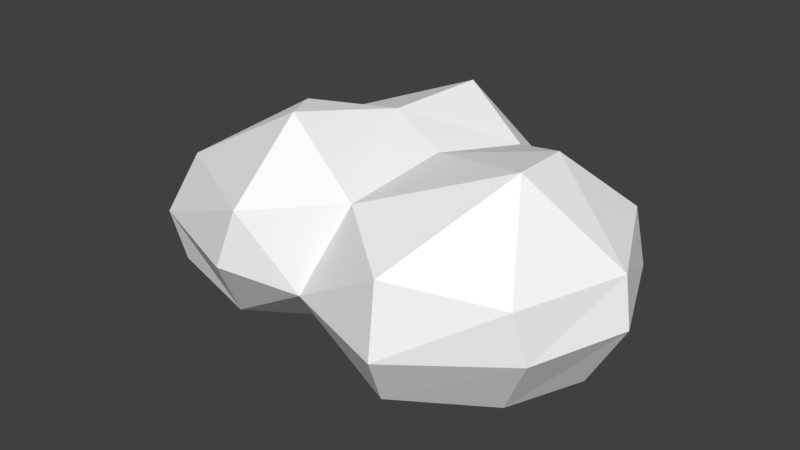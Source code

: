 # Source: Cloud_08_decimate.blend  (saved by Blender 2.77.0; exported with 4.5.12 LTS)
import bpy
from mathutils import Matrix  # noqa: F401  (used for matrix-valued properties, if any)

bpy.ops.wm.read_factory_settings(use_empty=True)
scene = bpy.context.scene
scene.name = 'Scene'

# ---- collections
col_collection_1 = bpy.data.collections.new('Collection 1'); scene.collection.children.link(col_collection_1)

# ---- materials (node trees are filled in below, after node groups)
mat_cloud_material_004 = bpy.data.materials.new('cloud_material.004')
mat_cloud_material_004.alpha_threshold = 0.0
mat_cloud_material_004.use_transparent_shadow = False
mat_cloud_material_004.diffuse_color = (1.0, 1.0, 1.0, 1.0)
mat_cloud_material_004.specular_color = (0.9, 0.9, 0.9)
mat_cloud_material_004.roughness = 0.5
mat_cloud_material_004.specular_intensity = 0.0

# ---- material node trees

# ---- world
world_world = bpy.data.worlds.new('World'); scene.world = world_world
world_world.color = (0.05088, 0.05088, 0.05088)
world_world.use_sun_shadow = False
world_world.sun_shadow_jitter_overblur = 0.0
world_world.cycles.sampling_method = 'MANUAL'

# ---- meshes
me_untitled_004 = bpy.data.meshes.new('Untitled.004')
me_untitled_004.from_pydata([(-0.1227, -0.1394, 0.2362), (-0.2125, -0.1394, 0.1803), (-0.02444, -0.1394, 0.2227), (0.03261, -0.1394, 0.1803), (0.2703, -0.1394, 0.2352), (0.3685, -0.1447, 0.1803), (0.3685, -0.1394, 0.1846), (0.3728, -0.1394, 0.1803), (-0.2209, -0.03962, 0.1955), (-0.2382, -0.03962, 0.1803), (-0.1227, -0.03962, 0.2379), (0.2703, -0.03962, 0.2418), (0.3685, -0.03962, 0.2112), (0.4011, -0.03962, 0.1803), (-0.2209, -0.01233, 0.1803), (-0.1379, 0.06016, 0.1803), (-0.02444, 0.06016, 0.197), (0.2703, 0.06016, 0.2189), (0.3685, 0.06016, 0.1827), (0.3712, 0.06016, 0.1803), (-0.02444, 0.1599, 0.2134), (0.3685, 0.06394, 0.1803), (-0.02444, 0.2597, 0.2049), (-0.02444, 0.2872, 0.1803), (-0.1227, -0.2836, 0.0805), (-0.1227, -0.2392, 0.1492), (-0.02444, -0.2392, 0.1123), (0.0738, -0.2392, 0.08471), (0.172, -0.3109, 0.0805), (0.172, -0.2392, 0.1587), (0.2703, -0.3149, 0.0805), (0.2703, -0.2392, 0.1702), (0.3685, -0.2592, 0.0805), (0.3685, -0.2392, 0.1023), (0.3867, -0.2392, 0.0805), (-0.3726, -0.1394, 0.0805), (0.0738, -0.1394, 0.1659), (0.448, -0.1394, 0.0805), (-0.4002, -0.03962, 0.0805), (0.0738, -0.03962, 0.1688), (0.4668, -0.04015, 0.0805), (0.4668, -0.03962, 0.08083), (0.4671, -0.03962, 0.0805), (-0.3777, 0.06016, 0.0805), (0.0738, 0.06016, 0.1682), (0.172, 0.06016, 0.1783), (0.4668, -0.03061, 0.0805), (0.4657, 0.06016, 0.0805), (-0.3192, 0.1599, 0.1142), (0.0738, 0.1599, 0.1798), (0.2703, 0.1599, 0.1566), (0.3685, 0.1599, 0.1291), (0.4167, 0.1599, 0.0805), (-0.3192, 0.2597, 0.08895), (-0.3291, 0.2597, 0.0805), (-0.2209, 0.2597, 0.1152), (-0.1227, 0.2597, 0.1622), (0.0738, 0.2597, 0.1541), (0.152, 0.2597, 0.0805), (0.3685, 0.2049, 0.0805), (-0.3192, 0.2684, 0.0805), (-0.2209, 0.2904, 0.0805), (-0.02444, 0.3179, 0.0805), (0.0738, 0.3065, 0.0805), (-0.2209, -0.2699, -0.01927), (-0.2209, -0.2392, 0.07213), (-0.1227, -0.286, -0.01927), (-0.02444, -0.2614, -0.01927), (0.0738, -0.2766, -0.01927), (0.172, -0.3217, -0.01927), (0.2703, -0.3193, -0.01927), (0.3878, -0.2392, -0.01927), (-0.4497, -0.1394, -0.01927), (-0.3192, -0.2271, -0.01927), (0.4495, -0.1394, -0.01927), (-0.4713, -0.03962, -0.01927), (0.4668, -0.06721, -0.01927), (0.4843, -0.03962, -0.01927), (-0.4174, 0.06016, -0.01812), (-0.4182, 0.06016, -0.01927), (0.4867, 0.06016, -0.01927), (-0.4174, 0.06229, -0.01927), (0.4343, 0.1599, -0.01927), (-0.3567, 0.2597, -0.01927), (0.2431, 0.2597, -0.01927), (0.3685, 0.2191, -0.01927), (-0.3192, 0.2924, -0.01927), (-0.2209, 0.296, -0.01927), (0.0738, 0.3097, -0.01927), (0.172, 0.2923, -0.01927), (0.0738, -0.2392, -0.09756), (0.172, -0.2774, -0.119), (0.2703, -0.2574, -0.119), (-0.4174, -0.1579, -0.119), (-0.4357, -0.1394, -0.119), (-0.3192, -0.202, -0.119), (-0.2209, -0.2209, -0.119), (-0.1227, -0.2182, -0.119), (0.3685, -0.1613, -0.119), (0.3866, -0.1394, -0.119), (-0.4501, -0.03962, -0.119), (0.4668, -0.03962, -0.04196), (0.4307, -0.03962, -0.119), (-0.4174, 0.001913, -0.119), (-0.4174, 0.06016, -0.02109), (-0.3881, 0.06016, -0.119), (-0.02444, 0.05018, -0.119), (-0.02444, 0.06016, -0.1185), (-0.02663, 0.06016, -0.119), (0.4304, 0.06016, -0.119), (-0.3192, 0.1509, -0.119), (-0.3192, 0.1599, -0.1086), (-0.2913, 0.1599, -0.119), (-0.1227, 0.1035, -0.119), (-0.1227, 0.1599, -0.08389), (-0.01354, 0.1599, -0.119), (0.3615, 0.1599, -0.119), (-0.3192, 0.2597, -0.06664), (-0.2209, 0.2025, -0.119), (-0.2209, 0.2597, -0.07085), (-0.1227, 0.2597, -0.03284), (-0.02444, 0.2597, -0.04497), (0.0738, 0.2597, -0.1106), (0.172, 0.2597, -0.1085), (0.2703, 0.2238, -0.119), (0.172, -0.2392, -0.158), (-0.4174, -0.1394, -0.1377), (-0.3192, -0.1394, -0.1804), (-0.2209, -0.1394, -0.1843), (-0.1227, -0.1394, -0.1676), (-0.02444, -0.1394, -0.1297), (0.0738, -0.1394, -0.1718), (0.172, -0.1394, -0.2005), (0.2703, -0.1394, -0.1923), (0.3685, -0.1394, -0.1372), (-0.4174, -0.03962, -0.1523), (-0.3192, -0.03962, -0.1986), (-0.2209, -0.03962, -0.2015), (-0.1227, -0.03962, -0.1806), (0.2703, -0.03962, -0.2029), (0.3685, -0.03962, -0.1771), (-0.3192, 0.06016, -0.1712), (-0.2209, 0.06016, -0.1827), (-0.1227, 0.06016, -0.1489), (0.0738, 0.06016, -0.1962), (0.2703, 0.06016, -0.2013), (0.3685, 0.06016, -0.1744), (-0.2209, 0.1599, -0.1381), (0.0738, 0.1599, -0.1898), (0.172, 0.1599, -0.1985), (0.2703, 0.1599, -0.1763)], [], [(25, 0, 1), (2, 0, 25), (5, 6, 4), (7, 6, 5), (1, 0, 10), (1, 10, 8), (1, 8, 9), (0, 2, 10), (4, 11, 39), (4, 6, 12), (4, 12, 11), (6, 7, 13), (6, 13, 12), (9, 8, 14), (8, 10, 15), (8, 15, 14), (10, 2, 16), (10, 16, 15), (2, 3, 16), (39, 11, 17), (39, 17, 45), (11, 12, 18), (11, 18, 17), (12, 13, 19), (12, 19, 18), (15, 16, 20), (16, 49, 20), (17, 18, 21), (18, 19, 21), (20, 22, 56), (20, 49, 22), (56, 22, 23), (24, 25, 65), (24, 26, 25), (27, 26, 24), (28, 29, 27), (30, 31, 29), (30, 29, 28), (32, 33, 31), (32, 31, 30), (34, 33, 32), (65, 1, 35), (25, 1, 65), (2, 25, 26), (3, 2, 26), (3, 26, 27), (3, 27, 36), (29, 4, 36), (29, 36, 27), (4, 29, 31), (5, 4, 31), (5, 31, 33), (7, 5, 33), (7, 33, 34), (7, 34, 37), (9, 38, 35), (9, 35, 1), (3, 36, 39), (4, 39, 36), (13, 7, 37), (13, 37, 40), (13, 40, 41), (42, 41, 40), (38, 48, 43), (9, 14, 48), (9, 48, 38), (16, 3, 39), (16, 39, 44), (39, 45, 44), (19, 13, 41), (19, 41, 46), (19, 46, 47), (41, 42, 46), (15, 48, 14), (49, 16, 44), (44, 45, 50), (44, 50, 49), (45, 17, 50), (17, 21, 51), (17, 51, 50), (21, 19, 47), (21, 47, 52), (21, 52, 51), (43, 48, 53), (43, 53, 54), (48, 55, 53), (48, 15, 56), (48, 56, 55), (20, 56, 15), (22, 49, 57), (49, 50, 58), (49, 58, 57), (50, 51, 59), (50, 59, 58), (51, 52, 59), (54, 53, 60), (53, 55, 61), (53, 61, 60), (55, 56, 62), (55, 62, 61), (56, 23, 62), (23, 22, 57), (23, 57, 63), (23, 63, 62), (57, 58, 63), (64, 65, 73), (24, 65, 64), (24, 64, 66), (24, 66, 67), (27, 24, 67), (27, 67, 68), (28, 27, 68), (28, 68, 69), (30, 28, 69), (30, 69, 70), (32, 30, 70), (32, 70, 71), (34, 32, 71), (35, 72, 73), (65, 35, 73), (37, 34, 71), (37, 71, 74), (35, 38, 75), (35, 75, 72), (40, 37, 74), (40, 74, 76), (42, 40, 76), (42, 76, 77), (75, 78, 79), (38, 43, 78), (38, 78, 75), (46, 42, 77), (46, 77, 80), (46, 80, 47), (79, 78, 81), (43, 81, 78), (52, 47, 82), (47, 80, 82), (43, 54, 83), (43, 83, 81), (58, 59, 85), (58, 85, 84), (59, 52, 82), (59, 82, 85), (54, 60, 86), (54, 86, 83), (60, 61, 87), (60, 87, 86), (61, 62, 120), (61, 120, 87), (62, 121, 120), (62, 63, 88), (62, 88, 121), (63, 58, 89), (63, 89, 88), (58, 84, 89), (68, 67, 90), (69, 68, 90), (69, 90, 91), (70, 69, 91), (70, 91, 92), (71, 70, 92), (72, 94, 93), (73, 72, 93), (73, 93, 95), (73, 95, 96), (73, 96, 64), (66, 64, 96), (66, 96, 97), (67, 66, 97), (67, 97, 130), (90, 67, 130), (71, 92, 98), (74, 71, 98), (74, 98, 99), (72, 75, 100), (72, 100, 94), (76, 74, 99), (76, 99, 102), (76, 102, 101), (77, 76, 101), (75, 79, 104), (75, 104, 103), (75, 103, 100), (104, 105, 103), (107, 106, 108), (101, 102, 109), (80, 77, 101), (80, 101, 109), (79, 81, 104), (111, 110, 105), (105, 104, 81), (81, 111, 105), (111, 112, 110), (114, 113, 147), (107, 108, 113), (107, 113, 114), (107, 114, 115), (109, 116, 82), (82, 80, 109), (81, 83, 117), (81, 117, 111), (112, 111, 117), (112, 117, 119), (112, 119, 118), (114, 147, 118), (114, 118, 119), (114, 119, 120), (115, 114, 120), (115, 120, 121), (115, 121, 122), (84, 124, 123), (84, 85, 116), (84, 116, 124), (85, 82, 116), (83, 86, 117), (86, 87, 119), (86, 119, 117), (87, 120, 119), (121, 88, 122), (88, 89, 123), (88, 123, 122), (89, 84, 123), (91, 90, 125), (92, 91, 125), (93, 94, 126), (95, 93, 126), (95, 126, 127), (96, 95, 127), (96, 127, 128), (97, 96, 128), (97, 128, 129), (130, 97, 129), (90, 130, 131), (90, 131, 132), (90, 132, 125), (92, 125, 132), (92, 132, 133), (98, 92, 133), (98, 133, 134), (99, 98, 134), (94, 100, 135), (94, 135, 126), (127, 126, 135), (127, 135, 136), (128, 127, 136), (128, 136, 137), (129, 128, 137), (129, 137, 138), (130, 129, 138), (130, 138, 106), (131, 130, 106), (133, 132, 139), (134, 133, 139), (134, 139, 140), (102, 99, 134), (102, 134, 140), (100, 103, 135), (103, 105, 141), (103, 141, 136), (103, 136, 135), (137, 136, 141), (137, 141, 142), (138, 137, 142), (138, 142, 143), (108, 106, 138), (108, 138, 143), (106, 107, 144), (106, 144, 131), (132, 131, 144), (132, 144, 139), (140, 139, 145), (140, 145, 146), (109, 102, 140), (109, 140, 146), (105, 110, 141), (110, 112, 147), (110, 147, 142), (110, 142, 141), (147, 113, 143), (147, 143, 142), (113, 108, 143), (107, 115, 148), (107, 148, 144), (139, 144, 148), (139, 148, 149), (145, 139, 149), (145, 149, 150), (116, 109, 146), (116, 146, 145), (116, 145, 150), (112, 118, 147), (115, 122, 148), (122, 123, 149), (122, 149, 148), (123, 124, 150), (123, 150, 149), (124, 116, 150)])
me_untitled_004.materials.append(mat_cloud_material_004)
me_untitled_004.use_remesh_preserve_volume = False
me_untitled_004.use_remesh_preserve_attributes = False
me_untitled_004.use_mirror_vertex_groups = False
me_untitled_004.update()
me_untitled_004.normals_split_custom_set([tuple(v) for v in zip(*[iter([-0.4249, -0.5947, 0.6825, -0.4249, -0.5947, 0.6825, -0.4249, -0.5947, 0.6825, 0.1028, -0.6534, 0.75, 0.1028, -0.6534, 0.75, 0.1028, -0.6534, 0.75, 0.3707, -0.5877, 0.7192, 0.3707, -0.5877, 0.7192, 0.3707, -0.5877, 0.7192, 0.6137, -0.4996, 0.6114, 0.6137, -0.4996, 0.6114, 0.6137, -0.4996, 0.6114, -0.5284, -0.01464, 0.8489, -0.5284, -0.01464, 0.8489, -0.5284, -0.01464, 0.8489, -0.3904, -0.171, 0.9046, -0.3904, -0.171, 0.9046, -0.3904, -0.171, 0.9046, -0.652, -0.1679, 0.7394, -0.652, -0.1679, 0.7394, -0.652, -0.1679, 0.7394, 0.1358, -0.01708, 0.9906, 0.1358, -0.01708, 0.9906, 0.1358, -0.01708, 0.9906, -0.3475, -0.06193, 0.9356, -0.3475, -0.06193, 0.9356, -0.3475, -0.06193, 0.9356, 0.4457, -0.2309, 0.8649, 0.4457, -0.2309, 0.8649, 0.4457, -0.2309, 0.8649, 0.2968, -0.06307, 0.9528, 0.2968, -0.06307, 0.9528, 0.2968, -0.06307, 0.9528, 0.6946, -0.1966, 0.692, 0.6946, -0.1966, 0.692, 0.6946, -0.1966, 0.692, 0.6766, -0.1899, 0.7115, 0.6766, -0.1899, 0.7115, 0.6766, -0.1899, 0.7115, -0.6101, 0.3861, 0.6919, -0.6101, 0.3861, 0.6919, -0.6101, 0.3861, 0.6919, -0.3586, 0.4253, 0.831, -0.3586, 0.4253, 0.831, -0.3586, 0.4253, 0.831, -0.3915, 0.4484, 0.8035, -0.3915, 0.4484, 0.8035, -0.3915, 0.4484, 0.8035, 0.2725, 0.1231, 0.9542, 0.2725, 0.1231, 0.9542, 0.2725, 0.1231, 0.9542, -0.1277, 0.4814, 0.8672, -0.1277, 0.4814, 0.8672, -0.1277, 0.4814, 0.8672, 0.5937, 0.1029, 0.7981, 0.5937, 0.1029, 0.7981, 0.5937, 0.1029, 0.7981, -0.3403, 0.2105, 0.9164, -0.3403, 0.2105, 0.9164, -0.3403, 0.2105, 0.9164, -0.3666, 0.2763, 0.8884, -0.3666, 0.2763, 0.8884, -0.3666, 0.2763, 0.8884, 0.287, 0.2629, 0.9212, 0.287, 0.2629, 0.9212, 0.287, 0.2629, 0.9212, 0.3377, 0.2107, 0.9174, 0.3377, 0.2107, 0.9174, 0.3377, 0.2107, 0.9174, 0.6749, 0.2021, 0.7097, 0.6749, 0.2021, 0.7097, 0.6749, 0.2021, 0.7097, 0.6662, 0.2047, 0.7171, 0.6662, 0.2047, 0.7171, 0.6662, 0.2047, 0.7171, -0.1438, -0.1611, 0.9764, -0.1438, -0.1611, 0.9764, -0.1438, -0.1611, 0.9764, 0.32, -0.1542, 0.9348, 0.32, -0.1542, 0.9348, 0.32, -0.1542, 0.9348, 0.2949, 0.521, 0.801, 0.2949, 0.521, 0.801, 0.2949, 0.521, 0.801, 0.6144, 0.4302, 0.6614, 0.6144, 0.4302, 0.6614, 0.6144, 0.4302, 0.6614, -0.3977, 0.07797, 0.9142, -0.3977, 0.07797, 0.9142, -0.3977, 0.07797, 0.9142, 0.3228, 0.08043, 0.943, 0.3228, 0.08043, 0.943, 0.3228, 0.08043, 0.943, -0.3079, 0.6357, 0.7079, -0.3079, 0.6357, 0.7079, -0.3079, 0.6357, 0.7079, -0.3917, -0.773, 0.4991, -0.3917, -0.773, 0.4991, -0.3917, -0.773, 0.4991, 0.1998, -0.8232, 0.5315, 0.1998, -0.8232, 0.5315, 0.1998, -0.8232, 0.5315, 0.1658, -0.7901, 0.5901, 0.1658, -0.7901, 0.5901, 0.1658, -0.7901, 0.5901, -0.4536, -0.6567, 0.6024, -0.4536, -0.6567, 0.6024, -0.4536, -0.6567, 0.6024, -0.07536, -0.7618, 0.6434, -0.07536, -0.7618, 0.6434, -0.07536, -0.7618, 0.6434, -0.03026, -0.7366, 0.6757, -0.03026, -0.7366, 0.6757, -0.03026, -0.7366, 0.6757, 0.4233, -0.6675, 0.6126, 0.4233, -0.6675, 0.6126, 0.4233, -0.6675, 0.6126, 0.3978, -0.7009, 0.592, 0.3978, -0.7009, 0.592, 0.3978, -0.7009, 0.592, 0.631, -0.5716, 0.5246, 0.631, -0.5716, 0.5246, 0.631, -0.5716, 0.5246, -0.3979, -0.6586, 0.6387, -0.3979, -0.6586, 0.6387, -0.3979, -0.6586, 0.6387, -0.4821, -0.6249, 0.6141, -0.4821, -0.6249, 0.6141, -0.4821, -0.6249, 0.6141, 0.2444, -0.7194, 0.6502, 0.2444, -0.7194, 0.6502, 0.2444, -0.7194, 0.6502, 0.4464, -0.6638, 0.6, 0.4464, -0.6638, 0.6, 0.4464, -0.6638, 0.6, 0.2101, -0.6295, 0.748, 0.2101, -0.6295, 0.748, 0.2101, -0.6295, 0.748, 0.2616, -0.609, 0.7488, 0.2616, -0.609, 0.7488, 0.2616, -0.609, 0.7488, -0.3094, -0.3677, 0.8769, -0.3094, -0.3677, 0.8769, -0.3094, -0.3677, 0.8769, -0.5044, -0.5448, 0.6699, -0.5044, -0.5448, 0.6699, -0.5044, -0.5448, 0.6699, -0.09766, -0.5432, 0.8339, -0.09766, -0.5432, 0.8339, -0.09766, -0.5432, 0.8339, 0.4022, -0.4997, 0.7671, 0.4022, -0.4997, 0.7671, 0.4022, -0.4997, 0.7671, 0.4704, -0.5615, 0.6807, 0.4704, -0.5615, 0.6807, 0.4704, -0.5615, 0.6807, 0.6158, -0.5014, 0.6078, 0.6158, -0.5014, 0.6078, 0.6158, -0.5014, 0.6078, 0.6787, -0.47, 0.5643, 0.6787, -0.47, 0.5643, 0.6787, -0.47, 0.5643, 0.7166, -0.4409, 0.5404, 0.7166, -0.4409, 0.5404, 0.7166, -0.4409, 0.5404, -0.519, -0.1433, 0.8427, -0.519, -0.1433, 0.8427, -0.519, -0.1433, 0.8427, -0.524, -0.1349, 0.841, -0.524, -0.1349, 0.841, -0.524, -0.1349, 0.841, 0.3297, -0.02805, 0.9437, 0.3297, -0.02805, 0.9437, 0.3297, -0.02805, 0.9437, -0.3326, -0.02802, 0.9426, -0.3326, -0.02802, 0.9426, -0.3326, -0.02802, 0.9426, 0.7788, -0.2204, 0.5873, 0.7788, -0.2204, 0.5873, 0.7788, -0.2204, 0.5873, 0.8246, -0.1555, 0.5439, 0.8246, -0.1555, 0.5439, 0.8246, -0.1555, 0.5439, 0.7887, -0.3261, 0.5212, 0.7887, -0.3261, 0.5212, 0.7887, -0.3261, 0.5212, 0.6879, -0.385, 0.6153, 0.6879, -0.385, 0.6153, 0.6879, -0.385, 0.6153, -0.6749, 0.152, 0.7221, -0.6749, 0.152, 0.7221, -0.6749, 0.152, 0.7221, -0.2982, 0.1887, 0.9357, -0.2982, 0.1887, 0.9357, -0.2982, 0.1887, 0.9357, -0.5232, 0.06888, 0.8494, -0.5232, 0.06888, 0.8494, -0.5232, 0.06888, 0.8494, 0.2729, -0.002504, 0.962, 0.2729, -0.002504, 0.962, 0.2729, -0.002504, 0.962, 0.2807, 0.00576, 0.9598, 0.2807, 0.00576, 0.9598, 0.2807, 0.00576, 0.9598, -0.1024, 0.005969, 0.9947, -0.1024, 0.005969, 0.9947, -0.1024, 0.005969, 0.9947, 0.8094, 0.2424, 0.5349, 0.8094, 0.2424, 0.5349, 0.8094, 0.2424, 0.5349, 0.7331, 0.02498, 0.6797, 0.7331, 0.02498, 0.6797, 0.7331, 0.02498, 0.6797, 0.7258, 0.008342, 0.6879, 0.7258, 0.008342, 0.6879, 0.7258, 0.008342, 0.6879, 0.7452, 0.0245, 0.6664, 0.7452, 0.0245, 0.6664, 0.7452, 0.0245, 0.6664, -0.2116, 0.2424, 0.9468, -0.2116, 0.2424, 0.9468, -0.2116, 0.2424, 0.9468, 0.279, -0.1105, 0.9539, 0.279, -0.1105, 0.9539, 0.279, -0.1105, 0.9539, -0.09757, 0.3023, 0.9482, -0.09757, 0.3023, 0.9482, -0.09757, 0.3023, 0.9482, 0.1162, -0.1143, 0.9866, 0.1162, -0.1143, 0.9866, 0.1162, -0.1143, 0.9866, -0.3305, 0.4995, 0.8008, -0.3305, 0.4995, 0.8008, -0.3305, 0.4995, 0.8008, 0.3125, 0.4465, 0.8385, 0.3125, 0.4465, 0.8385, 0.3125, 0.4465, 0.8385, 0.2311, 0.5149, 0.8255, 0.2311, 0.5149, 0.8255, 0.2311, 0.5149, 0.8255, 0.6471, 0.453, 0.6133, 0.6471, 0.453, 0.6133, 0.6471, 0.453, 0.6133, 0.6812, 0.335, 0.651, 0.6812, 0.335, 0.651, 0.6812, 0.335, 0.651, 0.6657, 0.3507, 0.6587, 0.6657, 0.3507, 0.6587, 0.6657, 0.3507, 0.6587, -0.6987, 0.1756, 0.6935, -0.6987, 0.1756, 0.6935, -0.6987, 0.1756, 0.6935, -0.6404, 0.156, 0.752, -0.6404, 0.156, 0.752, -0.6404, 0.156, 0.752, -0.2504, 0.2376, 0.9385, -0.2504, 0.2376, 0.9385, -0.2504, 0.2376, 0.9385, -0.2873, 0.1081, 0.9517, -0.2873, 0.1081, 0.9517, -0.2873, 0.1081, 0.9517, -0.3986, 0.3845, 0.8327, -0.3986, 0.3845, 0.8327, -0.3986, 0.3845, 0.8327, -0.3681, 0.1117, 0.9231, -0.3681, 0.1117, 0.9231, -0.3681, 0.1117, 0.9231, 0.4476, 0.2226, 0.8661, 0.4476, 0.2226, 0.8661, 0.4476, 0.2226, 0.8661, 0.08711, 0.6676, 0.7394, 0.08711, 0.6676, 0.7394, 0.08711, 0.6676, 0.7394, 0.6738, 0.1839, 0.7156, 0.6738, 0.1839, 0.7156, 0.6738, 0.1839, 0.7156, 0.1868, 0.7212, 0.6671, 0.1868, 0.7212, 0.6671, 0.1868, 0.7212, 0.6671, 0.1833, 0.7244, 0.6645, 0.1833, 0.7244, 0.6645, 0.1833, 0.7244, 0.6645, 0.5659, 0.6053, 0.5599, 0.5659, 0.6053, 0.5599, 0.5659, 0.6053, 0.5599, -0.5211, 0.595, 0.6119, -0.5211, 0.595, 0.6119, -0.5211, 0.595, 0.6119, -0.1741, 0.7377, 0.6523, -0.1741, 0.7377, 0.6523, -0.1741, 0.7377, 0.6523, -0.154, 0.6888, 0.7084, -0.154, 0.6888, 0.7084, -0.154, 0.6888, 0.7084, -0.1934, 0.894, 0.4041, -0.1934, 0.894, 0.4041, -0.1934, 0.894, 0.4041, -0.1044, 0.745, 0.6588, -0.1044, 0.745, 0.6588, -0.1044, 0.745, 0.6588, -0.3058, 0.9099, 0.2802, -0.3058, 0.9099, 0.2802, -0.3058, 0.9099, 0.2802, 0.3589, 0.6236, 0.6945, 0.3589, 0.6236, 0.6945, 0.3589, 0.6236, 0.6945, 0.3539, 0.7893, 0.5017, 0.3539, 0.7893, 0.5017, 0.3539, 0.7893, 0.5017, 0.1099, 0.9499, 0.2926, 0.1099, 0.9499, 0.2926, 0.1099, 0.9499, 0.2926, 0.4508, 0.7533, 0.4788, 0.4508, 0.7533, 0.4788, 0.4508, 0.7533, 0.4788, -0.3817, -0.8761, 0.2944, -0.3817, -0.8761, 0.2944, -0.3817, -0.8761, 0.2944, -0.4144, -0.8627, 0.2898, -0.4144, -0.8627, 0.2898, -0.4144, -0.8627, 0.2898, -0.1621, -0.9865, 0.02435, -0.1621, -0.9865, 0.02435, -0.1621, -0.9865, 0.02435, 0.2435, -0.9696, 0.02393, 0.2435, -0.9696, 0.02393, 0.2435, -0.9696, 0.02393, 0.2203, -0.9754, -0.0001652, 0.2203, -0.9754, -0.0001652, 0.2203, -0.9754, -0.0001652, -0.1442, -0.9312, 0.3348, -0.1442, -0.9312, 0.3348, -0.1442, -0.9312, 0.3348, -0.5581, -0.7809, 0.2807, -0.5581, -0.7809, 0.2807, -0.5581, -0.7809, 0.2807, -0.4158, -0.9041, 0.09817, -0.4158, -0.9041, 0.09817, -0.4158, -0.9041, 0.09817, -0.0408, -0.9933, 0.1079, -0.0408, -0.9933, 0.1079, -0.0408, -0.9933, 0.1079, 0.02456, -0.9987, 0.04386, 0.02456, -0.9987, 0.04386, 0.02456, -0.9987, 0.04386, 0.4932, -0.8691, 0.03817, 0.4932, -0.8691, 0.03817, 0.4932, -0.8691, 0.03817, 0.5624, -0.8249, -0.0566, 0.5624, -0.8249, -0.0566, 0.5624, -0.8249, -0.0566, 0.7411, -0.6713, 0.008816, 0.7411, -0.6713, 0.008816, 0.7411, -0.6713, 0.008816, -0.5122, -0.7624, 0.3956, -0.5122, -0.7624, 0.3956, -0.5122, -0.7624, 0.3956, -0.4832, -0.7696, 0.4175, -0.4832, -0.7696, 0.4175, -0.4832, -0.7696, 0.4175, 0.8517, -0.524, 0.01013, 0.8517, -0.524, 0.01013, 0.8517, -0.524, 0.01013, 0.8506, -0.5256, 0.01233, 0.8506, -0.5256, 0.01233, 0.8506, -0.5256, 0.01233, -0.7945, -0.2194, 0.5662, -0.7945, -0.2194, 0.5662, -0.7945, -0.2194, 0.5662, -0.7801, -0.1688, 0.6025, -0.7801, -0.1688, 0.6025, -0.7801, -0.1688, 0.6025, 0.9826, -0.1853, 0.01425, 0.9826, -0.1853, 0.01425, 0.9826, -0.1853, 0.01425, 0.9706, -0.2322, 0.06298, 0.9706, -0.2322, 0.06298, 0.9706, -0.2322, 0.06298, 0.8652, -0.484, 0.1313, 0.8652, -0.484, 0.1313, 0.8652, -0.484, 0.1313, 0.8347, -0.5314, 0.1445, 0.8347, -0.5314, 0.1445, 0.8347, -0.5314, 0.1445, -0.7528, 0.4004, 0.5225, -0.7528, 0.4004, 0.5225, -0.7528, 0.4004, 0.5225, -0.908, 0.2045, 0.3656, -0.908, 0.2045, 0.3656, -0.908, 0.2045, 0.3656, -0.7474, 0.3973, 0.5326, -0.7474, 0.3973, 0.5326, -0.7474, 0.3973, 0.5326, 0.9848, 0.03238, 0.1704, 0.9848, 0.03238, 0.1704, 0.9848, 0.03238, 0.1704, 0.9842, -0.02378, 0.1754, 0.9842, -0.02378, 0.1754, 0.9842, -0.02378, 0.1754, 0.9785, 0.01125, 0.2061, 0.9785, 0.01125, 0.2061, 0.9785, 0.01125, 0.2061, -0.7855, 0.2928, 0.5452, -0.7855, 0.2928, 0.5452, -0.7855, 0.2928, 0.5452, -0.9095, 0.1967, 0.3662, -0.9095, 0.1967, 0.3662, -0.9095, 0.1967, 0.3662, 0.8862, 0.4358, 0.1571, 0.8862, 0.4358, 0.1571, 0.8862, 0.4358, 0.1571, 0.8703, 0.4571, 0.1833, 0.8703, 0.4571, 0.1833, 0.8703, 0.4571, 0.1833, -0.9382, 0.2286, 0.26, -0.9382, 0.2286, 0.26, -0.9382, 0.2286, 0.26, -0.8915, 0.274, 0.3607, -0.8915, 0.274, 0.3607, -0.8915, 0.274, 0.3607, 0.243, 0.9604, 0.1361, 0.243, 0.9604, 0.1361, 0.243, 0.9604, 0.1361, 0.2968, 0.9156, 0.2711, 0.2968, 0.9156, 0.2711, 0.2968, 0.9156, 0.2711, 0.678, 0.7252, 0.1202, 0.678, 0.7252, 0.1202, 0.678, 0.7252, 0.1202, 0.6647, 0.7397, 0.1048, 0.6647, 0.7397, 0.1048, 0.6647, 0.7397, 0.1048, -0.6483, 0.7403, 0.1783, -0.6483, 0.7403, 0.1783, -0.6483, 0.7403, 0.1783, -0.646, 0.742, 0.179, -0.646, 0.742, 0.179, -0.646, 0.742, 0.179, -0.2178, 0.9745, 0.05471, -0.2178, 0.9745, 0.05471, -0.2178, 0.9745, 0.05471, -0.035, 0.9716, 0.234, -0.035, 0.9716, 0.234, -0.035, 0.9716, 0.234, -0.1294, 0.9232, -0.3618, -0.1294, 0.9232, -0.3618, -0.1294, 0.9232, -0.3618, 0.3521, 0.9345, 0.05246, 0.3521, 0.9345, 0.05246, 0.3521, 0.9345, 0.05246, -0.05189, 0.906, -0.4201, -0.05189, 0.906, -0.4201, -0.05189, 0.906, -0.4201, 0.1149, 0.9929, 0.03131, 0.1149, 0.9929, 0.03131, 0.1149, 0.9929, 0.03131, -0.3314, 0.8559, -0.3969, -0.3314, 0.8559, -0.3969, -0.3314, 0.8559, -0.3969, 0.4795, 0.8012, 0.3581, 0.4795, 0.8012, 0.3581, 0.4795, 0.8012, 0.3581, 0.1738, 0.9843, 0.03104, 0.1738, 0.9843, 0.03104, 0.1738, 0.9843, 0.03104, 0.3896, 0.8494, 0.3559, 0.3896, 0.8494, 0.3559, 0.3896, 0.8494, 0.3559, -0.1384, -0.8937, -0.4267, -0.1384, -0.8937, -0.4267, -0.1384, -0.8937, -0.4267, -0.3833, -0.8335, -0.398, -0.3833, -0.8335, -0.398, -0.3833, -0.8335, -0.398, -0.4058, -0.8351, -0.3714, -0.4058, -0.8351, -0.3714, -0.4058, -0.8351, -0.3714, 0.02247, -0.9135, -0.4063, 0.02247, -0.9135, -0.4063, 0.02247, -0.9135, -0.4063, 0.1704, -0.8371, -0.5198, 0.1704, -0.8371, -0.5198, 0.1704, -0.8371, -0.5198, 0.5012, -0.7351, -0.4565, 0.5012, -0.7351, -0.4565, 0.5012, -0.7351, -0.4565, -0.7071, -0.7002, -0.09867, -0.7071, -0.7002, -0.09867, -0.7071, -0.7002, -0.09867, -0.5575, -0.8298, -0.02621, -0.5575, -0.8298, -0.02621, -0.5575, -0.8298, -0.02621, -0.3991, -0.8893, -0.2234, -0.3991, -0.8893, -0.2234, -0.3991, -0.8893, -0.2234, -0.1833, -0.9534, -0.2395, -0.1833, -0.9534, -0.2395, -0.1833, -0.9534, -0.2395, -0.3642, -0.836, -0.4104, -0.3642, -0.836, -0.4104, -0.3642, -0.836, -0.4104, -0.1459, -0.8881, -0.436, -0.1459, -0.8881, -0.436, -0.1459, -0.8881, -0.436, 0.02274, -0.8268, -0.562, 0.02274, -0.8268, -0.562, 0.02274, -0.8268, -0.562, 0.2033, -0.8097, -0.5504, 0.2033, -0.8097, -0.5504, 0.2033, -0.8097, -0.5504, 0.4163, -0.6103, -0.6739, 0.4163, -0.6103, -0.6739, 0.4163, -0.6103, -0.6739, -0.4021, -0.6146, -0.6787, -0.4021, -0.6146, -0.6787, -0.4021, -0.6146, -0.6787, 0.5746, -0.5874, -0.5699, 0.5746, -0.5874, -0.5699, 0.5746, -0.5874, -0.5699, 0.7374, -0.4556, -0.4986, 0.7374, -0.4556, -0.4986, 0.7374, -0.4556, -0.4986, 0.6929, -0.5738, -0.4366, 0.6929, -0.5738, -0.4366, 0.6929, -0.5738, -0.4366, -0.9569, -0.2071, -0.2034, -0.9569, -0.2071, -0.2034, -0.9569, -0.2071, -0.2034, -0.9806, -0.1407, -0.1368, -0.9806, -0.1407, -0.1368, -0.9806, -0.1407, -0.1368, 0.8293, -0.1984, -0.5225, 0.8293, -0.1984, -0.5225, 0.8293, -0.1984, -0.5225, 0.8365, -0.3698, -0.4043, 0.8365, -0.3698, -0.4043, 0.8365, -0.3698, -0.4043, 0.8556, -0.3288, -0.3998, 0.8556, -0.3288, -0.3998, 0.8556, -0.3288, -0.3998, 0.7063, -0.4496, -0.5467, 0.7063, -0.4496, -0.5467, 0.7063, -0.4496, -0.5467, -0.8239, 0.4382, -0.3595, -0.8239, 0.4382, -0.3595, -0.8239, 0.4382, -0.3595, -0.8494, 0.4536, -0.2697, -0.8494, 0.4536, -0.2697, -0.8494, 0.4536, -0.2697, -0.7754, 0.6096, -0.1648, -0.7754, 0.6096, -0.1648, -0.7754, 0.6096, -0.1648, -0.8631, 0.4341, -0.2582, -0.8631, 0.4341, -0.2582, -0.8631, 0.4341, -0.2582, 0.2531, 0.05557, -0.9658, 0.2531, 0.05557, -0.9658, 0.2531, 0.05557, -0.9658, 0.9059, 0.00309, -0.4234, 0.9059, 0.00309, -0.4234, 0.9059, 0.00309, -0.4234, 0.7906, -0.0191, -0.612, 0.7906, -0.0191, -0.612, 0.7906, -0.0191, -0.612, 0.8691, -0.06237, -0.4907, 0.8691, -0.06237, -0.4907, 0.8691, -0.06237, -0.4907, -0.8673, 0.3233, -0.3784, -0.8673, 0.3233, -0.3784, -0.8673, 0.3233, -0.3784, -0.7069, 0.5368, -0.4606, -0.7069, 0.5368, -0.4606, -0.7069, 0.5368, -0.4606, -0.9306, 0.2378, -0.2784, -0.9306, 0.2378, -0.2784, -0.9306, 0.2378, -0.2784, -0.7859, 0.5686, -0.243, -0.7859, 0.5686, -0.243, -0.7859, 0.5686, -0.243, -0.2377, 0.7372, -0.6325, -0.2377, 0.7372, -0.6325, -0.2377, 0.7372, -0.6325, 0.4242, 0.4785, -0.7688, 0.4242, 0.4785, -0.7688, 0.4242, 0.4785, -0.7688, 0.221, 0.4899, -0.8433, 0.221, 0.4899, -0.8433, 0.221, 0.4899, -0.8433, 0.2315, 0.5141, -0.8259, 0.2315, 0.5141, -0.8259, 0.2315, 0.5141, -0.8259, -0.3064, 0.028, -0.9515, -0.3064, 0.028, -0.9515, -0.3064, 0.028, -0.9515, 0.7053, 0.4871, -0.515, 0.7053, 0.4871, -0.515, 0.7053, 0.4871, -0.515, 0.7919, 0.4159, -0.4471, 0.7919, 0.4159, -0.4471, 0.7919, 0.4159, -0.4471, -0.7617, 0.2341, -0.6042, -0.7617, 0.2341, -0.6042, -0.7617, 0.2341, -0.6042, -0.7741, 0.2452, -0.5836, -0.7741, 0.2452, -0.5836, -0.7741, 0.2452, -0.5836, -0.3274, 0.366, -0.8711, -0.3274, 0.366, -0.8711, -0.3274, 0.366, -0.8711, -0.03812, 0.4562, -0.8891, -0.03812, 0.4562, -0.8891, -0.03812, 0.4562, -0.8891, -0.3631, 0.6002, -0.7127, -0.3631, 0.6002, -0.7127, -0.3631, 0.6002, -0.7127, 0.4498, 0.3652, -0.8151, 0.4498, 0.3652, -0.8151, 0.4498, 0.3652, -0.8151, 0.4837, 0.5638, -0.6694, 0.4837, 0.5638, -0.6694, 0.4837, 0.5638, -0.6694, 0.3257, 0.4306, -0.8417, 0.3257, 0.4306, -0.8417, 0.3257, 0.4306, -0.8417, -0.2755, 0.4378, -0.8558, -0.2755, 0.4378, -0.8558, -0.2755, 0.4378, -0.8558, -0.09932, 0.586, -0.8042, -0.09932, 0.586, -0.8042, -0.09932, 0.586, -0.8042, -0.4857, 0.4861, -0.7265, -0.4857, 0.4861, -0.7265, -0.4857, 0.4861, -0.7265, 0.3096, 0.9183, -0.2466, 0.3096, 0.9183, -0.2466, 0.3096, 0.9183, -0.2466, 0.2661, 0.8209, -0.5053, 0.2661, 0.8209, -0.5053, 0.2661, 0.8209, -0.5053, 0.568, 0.8114, -0.1379, 0.568, 0.8114, -0.1379, 0.568, 0.8114, -0.1379, 0.6006, 0.6685, -0.4386, 0.6006, 0.6685, -0.4386, 0.6006, 0.6685, -0.4386, -0.5824, 0.6689, -0.4619, -0.5824, 0.6689, -0.4619, -0.5824, 0.6689, -0.4619, -0.02946, 0.8178, -0.5747, -0.02946, 0.8178, -0.5747, -0.02946, 0.8178, -0.5747, -0.02436, 0.8226, -0.5681, -0.02436, 0.8226, -0.5681, -0.02436, 0.8226, -0.5681, 0.2172, 0.7986, -0.5613, 0.2172, 0.7986, -0.5613, 0.2172, 0.7986, -0.5613, -0.3054, 0.8355, -0.4568, -0.3054, 0.8355, -0.4568, -0.3054, 0.8355, -0.4568, 0.1636, 0.9266, -0.3385, 0.1636, 0.9266, -0.3385, 0.1636, 0.9266, -0.3385, 0.0103, 0.8774, -0.4797, 0.0103, 0.8774, -0.4797, 0.0103, 0.8774, -0.4797, 0.3957, 0.8626, -0.3151, 0.3957, 0.8626, -0.3151, 0.3957, 0.8626, -0.3151, -0.3955, -0.6558, -0.643, -0.3955, -0.6558, -0.643, -0.3955, -0.6558, -0.643, 0.1439, -0.7066, -0.6928, 0.1439, -0.7066, -0.6928, 0.1439, -0.7066, -0.6928, -0.583, -0.5772, -0.5718, -0.583, -0.5772, -0.5718, -0.583, -0.5772, -0.5718, -0.3038, -0.6769, -0.6705, -0.3038, -0.6769, -0.6705, -0.3038, -0.6769, -0.6705, -0.2962, -0.6684, -0.6823, -0.2962, -0.6684, -0.6823, -0.2962, -0.6684, -0.6823, -0.1334, -0.6936, -0.7079, -0.1334, -0.6936, -0.7079, -0.1334, -0.6936, -0.7079, -0.03122, -0.6248, -0.7801, -0.03122, -0.6248, -0.7801, -0.03122, -0.6248, -0.7801, 0.01719, -0.625, -0.7804, 0.01719, -0.625, -0.7804, 0.01719, -0.625, -0.7804, 0.1433, -0.5192, -0.8425, 0.1433, -0.5192, -0.8425, 0.1433, -0.5192, -0.8425, 0.3119, -0.4985, -0.8088, 0.3119, -0.4985, -0.8088, 0.3119, -0.4985, -0.8088, -0.3251, -0.5646, -0.7586, -0.3251, -0.5646, -0.7586, -0.3251, -0.5646, -0.7586, -0.2285, -0.5812, -0.781, -0.2285, -0.5812, -0.781, -0.2285, -0.5812, -0.781, -0.4924, -0.3415, -0.8006, -0.4924, -0.3415, -0.8006, -0.4924, -0.3415, -0.8006, 0.2803, -0.3767, -0.8829, 0.2803, -0.3767, -0.8829, 0.2803, -0.3767, -0.8829, 0.07152, -0.526, -0.8474, 0.07152, -0.526, -0.8474, 0.07152, -0.526, -0.8474, 0.4585, -0.4687, -0.7551, 0.4585, -0.4687, -0.7551, 0.4585, -0.4687, -0.7551, 0.3957, -0.587, -0.7063, 0.3957, -0.587, -0.7063, 0.3957, -0.587, -0.7063, 0.611, -0.506, -0.6088, 0.611, -0.506, -0.6088, 0.611, -0.506, -0.6088, -0.7101, -0.1019, -0.6966, -0.7101, -0.1019, -0.6966, -0.7101, -0.1019, -0.6966, -0.7102, -0.1019, -0.6966, -0.7102, -0.1019, -0.6966, -0.7102, -0.1019, -0.6966, -0.3947, -0.1329, -0.9092, -0.3947, -0.1329, -0.9092, -0.3947, -0.1329, -0.9092, -0.4208, -0.1633, -0.8924, -0.4208, -0.1633, -0.8924, -0.4208, -0.1633, -0.8924, -0.03933, -0.1799, -0.9829, -0.03933, -0.1799, -0.9829, -0.03933, -0.1799, -0.9829, -0.02896, -0.17, -0.985, -0.02896, -0.17, -0.985, -0.02896, -0.17, -0.985, 0.1653, -0.1677, -0.9719, 0.1653, -0.1677, -0.9719, 0.1653, -0.1677, -0.9719, 0.2062, -0.1269, -0.9702, 0.2062, -0.1269, -0.9702, 0.2062, -0.1269, -0.9702, 0.3572, -0.1212, -0.9261, 0.3572, -0.1212, -0.9261, 0.3572, -0.1212, -0.9261, 0.4984, 0.04875, -0.8656, 0.4984, 0.04875, -0.8656, 0.4984, 0.04875, -0.8656, -0.3934, 0.0517, -0.9179, -0.3934, 0.0517, -0.9179, -0.3934, 0.0517, -0.9179, 0.08363, -0.1053, -0.9909, 0.08363, -0.1053, -0.9909, 0.08363, -0.1053, -0.9909, 0.4867, -0.0923, -0.8687, 0.4867, -0.0923, -0.8687, 0.4867, -0.0923, -0.8687, 0.2368, -0.3605, -0.9022, 0.2368, -0.3605, -0.9022, 0.2368, -0.3605, -0.9022, 0.676, -0.2988, -0.6736, 0.676, -0.2988, -0.6736, 0.676, -0.2988, -0.6736, 0.6548, -0.2804, -0.7019, 0.6548, -0.2804, -0.7019, 0.6548, -0.2804, -0.7019, -0.6225, 0.4895, -0.6107, -0.6225, 0.4895, -0.6107, -0.6225, 0.4895, -0.6107, -0.5774, 0.2905, -0.763, -0.5774, 0.2905, -0.763, -0.5774, 0.2905, -0.763, -0.5562, 0.2203, -0.8013, -0.5562, 0.2203, -0.8013, -0.5562, 0.2203, -0.8013, -0.3453, 0.5869, -0.7323, -0.3453, 0.5869, -0.7323, -0.3453, 0.5869, -0.7323, -0.02833, 0.265, -0.9638, -0.02833, 0.265, -0.9638, -0.02833, 0.265, -0.9638, -0.1138, 0.1847, -0.9762, -0.1138, 0.1847, -0.9762, -0.1138, 0.1847, -0.9762, 0.2044, 0.182, -0.9618, 0.2044, 0.182, -0.9618, 0.2044, 0.182, -0.9618, 0.3112, 0.2882, -0.9056, 0.3112, 0.2882, -0.9056, 0.3112, 0.2882, -0.9056, 0.4606, 0.1011, -0.8818, 0.4606, 0.1011, -0.8818, 0.4606, 0.1011, -0.8818, 0.284, 0.2908, -0.9136, 0.284, 0.2908, -0.9136, 0.284, 0.2908, -0.9136, -0.62, 0.04507, -0.7833, -0.62, 0.04507, -0.7833, -0.62, 0.04507, -0.7833, -0.6089, -0.0963, -0.7874, -0.6089, -0.0963, -0.7874, -0.6089, -0.0963, -0.7874, -0.2789, -0.1166, -0.9532, -0.2789, -0.1166, -0.9532, -0.2789, -0.1166, -0.9532, -0.03037, 0.006752, -0.9995, -0.03037, 0.006752, -0.9995, -0.03037, 0.006752, -0.9995, 0.2538, 0.01525, -0.9671, 0.2538, 0.01525, -0.9671, 0.2538, 0.01525, -0.9671, 0.264, 0.02606, -0.9642, 0.264, 0.02606, -0.9642, 0.264, 0.02606, -0.9642, 0.6822, 0.002328, -0.7312, 0.6822, 0.002328, -0.7312, 0.6822, 0.002328, -0.7312, 0.6666, 0.02014, -0.7452, 0.6666, 0.02014, -0.7452, 0.6666, 0.02014, -0.7452, -0.5486, 0.4166, -0.7249, -0.5486, 0.4166, -0.7249, -0.5486, 0.4166, -0.7249, -0.2031, 0.63, -0.7495, -0.2031, 0.63, -0.7495, -0.2031, 0.63, -0.7495, -0.2098, 0.3987, -0.8928, -0.2098, 0.3987, -0.8928, -0.2098, 0.3987, -0.8928, -0.1005, 0.4957, -0.8626, -0.1005, 0.4957, -0.8626, -0.1005, 0.4957, -0.8626, 0.4371, 0.5104, -0.7405, 0.4371, 0.5104, -0.7405, 0.4371, 0.5104, -0.7405, 0.2994, 0.389, -0.8712, 0.2994, 0.389, -0.8712, 0.2994, 0.389, -0.8712, 0.248, 0.5498, -0.7976, 0.248, 0.5498, -0.7976, 0.248, 0.5498, -0.7976, -0.6284, 0.0642, -0.7752, -0.6284, 0.0642, -0.7752, -0.6284, 0.0642, -0.7752, -0.6198, 0.05015, -0.7831, -0.6198, 0.05015, -0.7831, -0.6198, 0.05015, -0.7831, -0.001296, 0.06391, -0.998, -0.001296, 0.06391, -0.998, -0.001296, 0.06391, -0.998, -0.08802, -0.02161, -0.9959, -0.08802, -0.02161, -0.9959, -0.08802, -0.02161, -0.9959, -0.01225, 0.01577, -0.9998, -0.01225, 0.01577, -0.9998, -0.01225, 0.01577, -0.9998, 0.2138, 0.2369, -0.9477, 0.2138, 0.2369, -0.9477, 0.2138, 0.2369, -0.9477, 0.6056, 0.4183, -0.677, 0.6056, 0.4183, -0.677, 0.6056, 0.4183, -0.677, 0.2311, 0.4844, -0.8438, 0.2311, 0.4844, -0.8438, 0.2311, 0.4844, -0.8438, 0.5206, 0.207, -0.8283, 0.5206, 0.207, -0.8283, 0.5206, 0.207, -0.8283, -0.2401, 0.3969, -0.8859, -0.2401, 0.3969, -0.8859, -0.2401, 0.3969, -0.8859, -0.536, 0.5248, -0.6613, -0.536, 0.5248, -0.6613, -0.536, 0.5248, -0.6613, 0.01594, 0.6696, -0.7426, 0.01594, 0.6696, -0.7426, 0.01594, 0.6696, -0.7426, -0.06907, 0.6201, -0.7815, -0.06907, 0.6201, -0.7815, -0.06907, 0.6201, -0.7815, 0.1628, 0.6592, -0.7342, 0.1628, 0.6592, -0.7342, 0.1628, 0.6592, -0.7342, 0.1652, 0.6605, -0.7325, 0.1652, 0.6605, -0.7325, 0.1652, 0.6605, -0.7325, 0.4236, 0.6052, -0.674, 0.4236, 0.6052, -0.674, 0.4236, 0.6052, -0.674])] * 3)])

# ---- objects
ob_cloud_8 = bpy.data.objects.new('cloud_8', me_untitled_004)

# ---- transforms, parenting, visibility, modifiers, constraints
ob_cloud_8.location = (0.0, 0.0, 0.0)
ob_cloud_8.color = (0.8, 0.8, 0.8, 1.0)
ob_cloud_8.lineart.crease_threshold = 0.0
_m = ob_cloud_8.modifiers.new('Decimate', 'DECIMATE')
_m.ratio = 0.3

# ---- collection membership
col_collection_1.objects.link(ob_cloud_8)

# ---- scene / render settings (as saved in the file)
scene.frame_start = 1; scene.frame_end = 250; scene.frame_set(1)
scene.render.engine = 'BLENDER_EEVEE_NEXT'
scene.render.resolution_percentage = 50
scene.render.fps = 30
scene.render.dither_intensity = 0.0
scene.cycles.use_denoising = False
scene.cycles.samples = 128
scene.cycles.sampling_pattern = 'TABULATED_SOBOL'
scene.cycles.light_sampling_threshold = 0.0
scene.cycles.use_adaptive_sampling = False
scene.cycles.use_light_tree = False
scene.cycles.blur_glossy = 0.0
scene.cycles.sample_clamp_indirect = 0.0
scene.view_settings.view_transform = 'Standard'
bpy.context.view_layer.update()

# ---- added for rendering (the .blend has no active camera and no usable light): camera, sun
cam_auto = bpy.data.cameras.new('AutoCamera')
cam_auto.lens = 50.0
cam_auto.sensor_width = 36.0
cam_auto.clip_end = 1000.0
ob_auto_camera = bpy.data.objects.new('AutoCamera', cam_auto)
scene.collection.objects.link(ob_auto_camera)
ob_auto_camera.location = (1.16639, -1.38169, 0.933695)
ob_auto_camera.rotation_euler = (1.09748, -7.21219e-08, 0.694738)
scene.camera = ob_auto_camera
light_auto_sun = bpy.data.lights.new('AutoSun', 'SUN')
light_auto_sun.energy = 3.0
light_auto_sun.angle = 0.0523599
ob_auto_sun = bpy.data.objects.new('AutoSun', light_auto_sun)
scene.collection.objects.link(ob_auto_sun)
ob_auto_sun.rotation_euler = (0.872665, 0.174533, 0.523599)
bpy.context.view_layer.update()
